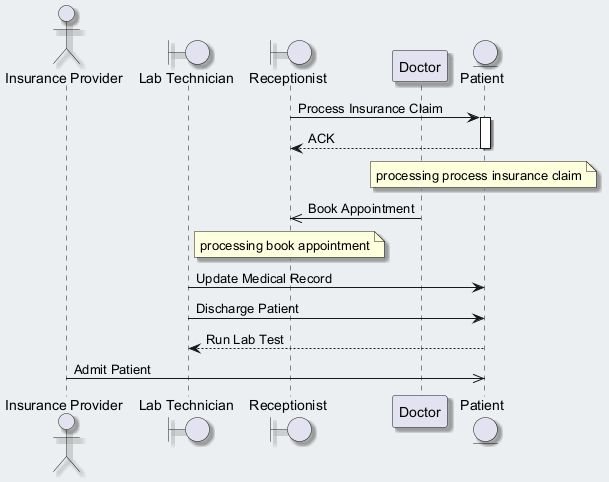

The diagram above was rendered by PlantUML. Its source (embedded in the PNG):
@startuml
skinparam backgroundColor #ECEFF1
skinparam classBackgroundColor #FFFFFF
skinparam classBorderColor #455A64
skinparam shadowing true
actor "Insurance Provider" as IP
boundary "Lab Technician" as LT
boundary "Receptionist" as R
participant "Doctor" as D
entity "Patient" as P
R -> P : Process Insurance Claim
activate P
P --> R : ACK
deactivate P
note over P : processing process insurance claim
D ->> R : Book Appointment
note over R : processing book appointment
LT -> P : Update Medical Record
LT -> P : Discharge Patient
P --> LT : Run Lab Test
IP ->> P : Admit Patient
@enduml